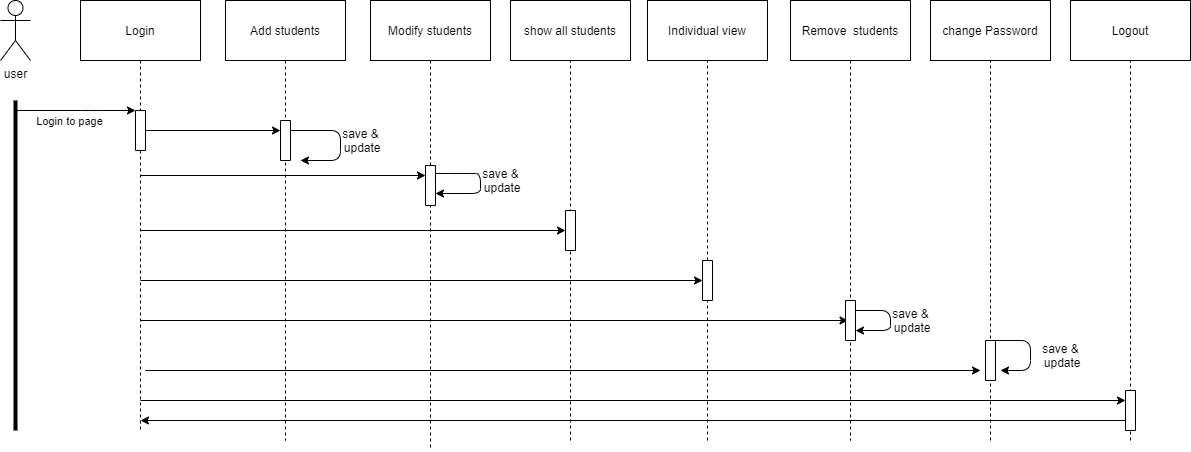

The diagram above was exported from draw.io. Its source (the exported page's mxGraphModel, read from the mxfile embedded in the PNG):
<mxGraphModel dx="868" dy="482" grid="1" gridSize="10" guides="1" tooltips="1" connect="1" arrows="1" fold="1" page="1" pageScale="1" pageWidth="1654" pageHeight="2336" math="0" shadow="0">
  <root>
    <mxCell id="WIyWlLk6GJQsqaUBKTNV-0" />
    <mxCell id="WIyWlLk6GJQsqaUBKTNV-1" parent="WIyWlLk6GJQsqaUBKTNV-0" />
    <mxCell id="PLjiYSZ4OCwVrUTqojIS-1" value="user&lt;br&gt;" style="shape=umlActor;verticalLabelPosition=bottom;verticalAlign=top;html=1;outlineConnect=0;" vertex="1" parent="WIyWlLk6GJQsqaUBKTNV-1">
      <mxGeometry x="60" y="70" width="30" height="60" as="geometry" />
    </mxCell>
    <mxCell id="PLjiYSZ4OCwVrUTqojIS-3" value="" style="line;strokeWidth=4;direction=south;html=1;perimeter=backbonePerimeter;points=[];outlineConnect=0;" vertex="1" parent="WIyWlLk6GJQsqaUBKTNV-1">
      <mxGeometry x="70" y="170" width="10" height="330" as="geometry" />
    </mxCell>
    <mxCell id="PLjiYSZ4OCwVrUTqojIS-5" value="Login" style="rounded=0;whiteSpace=wrap;html=1;" vertex="1" parent="WIyWlLk6GJQsqaUBKTNV-1">
      <mxGeometry x="140" y="70" width="120" height="60" as="geometry" />
    </mxCell>
    <mxCell id="PLjiYSZ4OCwVrUTqojIS-6" value="" style="endArrow=none;dashed=1;html=1;exitX=0.5;exitY=1;exitDx=0;exitDy=0;" edge="1" parent="WIyWlLk6GJQsqaUBKTNV-1" source="PLjiYSZ4OCwVrUTqojIS-5">
      <mxGeometry width="50" height="50" relative="1" as="geometry">
        <mxPoint x="390" y="280" as="sourcePoint" />
        <mxPoint x="200" y="500" as="targetPoint" />
      </mxGeometry>
    </mxCell>
    <mxCell id="PLjiYSZ4OCwVrUTqojIS-7" value="" style="rounded=0;whiteSpace=wrap;html=1;direction=south;" vertex="1" parent="WIyWlLk6GJQsqaUBKTNV-1">
      <mxGeometry x="195" y="180" width="10" height="40" as="geometry" />
    </mxCell>
    <mxCell id="PLjiYSZ4OCwVrUTqojIS-10" value="" style="endArrow=classic;html=1;entryX=0;entryY=1;entryDx=0;entryDy=0;" edge="1" parent="WIyWlLk6GJQsqaUBKTNV-1" source="PLjiYSZ4OCwVrUTqojIS-3" target="PLjiYSZ4OCwVrUTqojIS-7">
      <mxGeometry width="50" height="50" relative="1" as="geometry">
        <mxPoint x="390" y="280" as="sourcePoint" />
        <mxPoint x="440" y="230" as="targetPoint" />
        <Array as="points">
          <mxPoint x="150" y="180" />
        </Array>
      </mxGeometry>
    </mxCell>
    <mxCell id="PLjiYSZ4OCwVrUTqojIS-11" value="Login to page" style="edgeLabel;html=1;align=center;verticalAlign=middle;resizable=0;points=[];" vertex="1" connectable="0" parent="PLjiYSZ4OCwVrUTqojIS-10">
      <mxGeometry x="-0.1261" y="-5" relative="1" as="geometry">
        <mxPoint y="5" as="offset" />
      </mxGeometry>
    </mxCell>
    <mxCell id="PLjiYSZ4OCwVrUTqojIS-12" value="Add students" style="rounded=0;whiteSpace=wrap;html=1;" vertex="1" parent="WIyWlLk6GJQsqaUBKTNV-1">
      <mxGeometry x="285" y="70" width="120" height="60" as="geometry" />
    </mxCell>
    <mxCell id="PLjiYSZ4OCwVrUTqojIS-13" value="" style="endArrow=none;dashed=1;html=1;exitX=0.5;exitY=1;exitDx=0;exitDy=0;" edge="1" parent="WIyWlLk6GJQsqaUBKTNV-1" source="PLjiYSZ4OCwVrUTqojIS-12">
      <mxGeometry width="50" height="50" relative="1" as="geometry">
        <mxPoint x="390" y="280" as="sourcePoint" />
        <mxPoint x="345" y="510" as="targetPoint" />
      </mxGeometry>
    </mxCell>
    <mxCell id="PLjiYSZ4OCwVrUTqojIS-14" value="" style="rounded=0;whiteSpace=wrap;html=1;direction=south;" vertex="1" parent="WIyWlLk6GJQsqaUBKTNV-1">
      <mxGeometry x="340" y="190" width="10" height="40" as="geometry" />
    </mxCell>
    <mxCell id="PLjiYSZ4OCwVrUTqojIS-17" value="Modify students" style="rounded=0;whiteSpace=wrap;html=1;" vertex="1" parent="WIyWlLk6GJQsqaUBKTNV-1">
      <mxGeometry x="430" y="70" width="120" height="60" as="geometry" />
    </mxCell>
    <mxCell id="PLjiYSZ4OCwVrUTqojIS-18" value="show all students" style="rounded=0;whiteSpace=wrap;html=1;" vertex="1" parent="WIyWlLk6GJQsqaUBKTNV-1">
      <mxGeometry x="570" y="70" width="120" height="60" as="geometry" />
    </mxCell>
    <mxCell id="PLjiYSZ4OCwVrUTqojIS-19" value="Individual view" style="rounded=0;whiteSpace=wrap;html=1;" vertex="1" parent="WIyWlLk6GJQsqaUBKTNV-1">
      <mxGeometry x="707" y="70" width="120" height="60" as="geometry" />
    </mxCell>
    <mxCell id="PLjiYSZ4OCwVrUTqojIS-20" value="Remove&amp;nbsp; students&lt;br&gt;" style="rounded=0;whiteSpace=wrap;html=1;" vertex="1" parent="WIyWlLk6GJQsqaUBKTNV-1">
      <mxGeometry x="850" y="70" width="120" height="60" as="geometry" />
    </mxCell>
    <mxCell id="PLjiYSZ4OCwVrUTqojIS-21" value="change Password" style="rounded=0;whiteSpace=wrap;html=1;" vertex="1" parent="WIyWlLk6GJQsqaUBKTNV-1">
      <mxGeometry x="990" y="70" width="120" height="60" as="geometry" />
    </mxCell>
    <mxCell id="PLjiYSZ4OCwVrUTqojIS-22" value="Logout" style="rounded=0;whiteSpace=wrap;html=1;" vertex="1" parent="WIyWlLk6GJQsqaUBKTNV-1">
      <mxGeometry x="1130" y="70" width="120" height="60" as="geometry" />
    </mxCell>
    <mxCell id="PLjiYSZ4OCwVrUTqojIS-23" value="" style="endArrow=none;dashed=1;html=1;exitX=0.5;exitY=1;exitDx=0;exitDy=0;" edge="1" parent="WIyWlLk6GJQsqaUBKTNV-1" source="PLjiYSZ4OCwVrUTqojIS-17">
      <mxGeometry width="50" height="50" relative="1" as="geometry">
        <mxPoint x="530" y="270" as="sourcePoint" />
        <mxPoint x="490" y="520" as="targetPoint" />
      </mxGeometry>
    </mxCell>
    <mxCell id="PLjiYSZ4OCwVrUTqojIS-24" value="" style="endArrow=none;dashed=1;html=1;entryX=0.5;entryY=1;entryDx=0;entryDy=0;" edge="1" parent="WIyWlLk6GJQsqaUBKTNV-1" target="PLjiYSZ4OCwVrUTqojIS-18">
      <mxGeometry width="50" height="50" relative="1" as="geometry">
        <mxPoint x="630" y="510" as="sourcePoint" />
        <mxPoint x="580" y="220" as="targetPoint" />
      </mxGeometry>
    </mxCell>
    <mxCell id="PLjiYSZ4OCwVrUTqojIS-25" value="" style="endArrow=none;dashed=1;html=1;entryX=0.5;entryY=1;entryDx=0;entryDy=0;" edge="1" parent="WIyWlLk6GJQsqaUBKTNV-1" target="PLjiYSZ4OCwVrUTqojIS-19">
      <mxGeometry width="50" height="50" relative="1" as="geometry">
        <mxPoint x="767" y="510" as="sourcePoint" />
        <mxPoint x="580" y="220" as="targetPoint" />
      </mxGeometry>
    </mxCell>
    <mxCell id="PLjiYSZ4OCwVrUTqojIS-26" value="" style="endArrow=none;dashed=1;html=1;exitX=0.5;exitY=1;exitDx=0;exitDy=0;" edge="1" parent="WIyWlLk6GJQsqaUBKTNV-1" source="PLjiYSZ4OCwVrUTqojIS-20">
      <mxGeometry width="50" height="50" relative="1" as="geometry">
        <mxPoint x="960" y="270" as="sourcePoint" />
        <mxPoint x="910" y="510" as="targetPoint" />
      </mxGeometry>
    </mxCell>
    <mxCell id="PLjiYSZ4OCwVrUTqojIS-27" value="" style="endArrow=none;dashed=1;html=1;entryX=0.5;entryY=1;entryDx=0;entryDy=0;" edge="1" parent="WIyWlLk6GJQsqaUBKTNV-1" target="PLjiYSZ4OCwVrUTqojIS-21">
      <mxGeometry width="50" height="50" relative="1" as="geometry">
        <mxPoint x="1050" y="510" as="sourcePoint" />
        <mxPoint x="1010" y="220" as="targetPoint" />
      </mxGeometry>
    </mxCell>
    <mxCell id="PLjiYSZ4OCwVrUTqojIS-28" value="" style="endArrow=none;dashed=1;html=1;entryX=0.5;entryY=1;entryDx=0;entryDy=0;" edge="1" parent="WIyWlLk6GJQsqaUBKTNV-1" target="PLjiYSZ4OCwVrUTqojIS-22">
      <mxGeometry width="50" height="50" relative="1" as="geometry">
        <mxPoint x="1190" y="510" as="sourcePoint" />
        <mxPoint x="1010" y="220" as="targetPoint" />
      </mxGeometry>
    </mxCell>
    <mxCell id="PLjiYSZ4OCwVrUTqojIS-29" value="" style="endArrow=classic;html=1;exitX=0.5;exitY=0;exitDx=0;exitDy=0;entryX=0.25;entryY=1;entryDx=0;entryDy=0;" edge="1" parent="WIyWlLk6GJQsqaUBKTNV-1" source="PLjiYSZ4OCwVrUTqojIS-7" target="PLjiYSZ4OCwVrUTqojIS-14">
      <mxGeometry width="50" height="50" relative="1" as="geometry">
        <mxPoint x="460" y="270" as="sourcePoint" />
        <mxPoint x="510" y="220" as="targetPoint" />
      </mxGeometry>
    </mxCell>
    <mxCell id="PLjiYSZ4OCwVrUTqojIS-30" value="" style="endArrow=classic;html=1;exitX=0.25;exitY=0;exitDx=0;exitDy=0;" edge="1" parent="WIyWlLk6GJQsqaUBKTNV-1" source="PLjiYSZ4OCwVrUTqojIS-14">
      <mxGeometry width="50" height="50" relative="1" as="geometry">
        <mxPoint x="460" y="270" as="sourcePoint" />
        <mxPoint x="360" y="230" as="targetPoint" />
        <Array as="points">
          <mxPoint x="400" y="200" />
          <mxPoint x="400" y="230" />
        </Array>
      </mxGeometry>
    </mxCell>
    <mxCell id="PLjiYSZ4OCwVrUTqojIS-31" value="save &amp;amp;&lt;br&gt;&amp;nbsp;update" style="text;html=1;align=center;verticalAlign=middle;resizable=0;points=[];autosize=1;strokeColor=none;fillColor=none;" vertex="1" parent="WIyWlLk6GJQsqaUBKTNV-1">
      <mxGeometry x="390" y="195" width="60" height="30" as="geometry" />
    </mxCell>
    <mxCell id="PLjiYSZ4OCwVrUTqojIS-33" value="" style="rounded=0;whiteSpace=wrap;html=1;direction=south;" vertex="1" parent="WIyWlLk6GJQsqaUBKTNV-1">
      <mxGeometry x="485" y="235" width="10" height="40" as="geometry" />
    </mxCell>
    <mxCell id="PLjiYSZ4OCwVrUTqojIS-34" value="" style="endArrow=classic;html=1;entryX=0.25;entryY=1;entryDx=0;entryDy=0;" edge="1" parent="WIyWlLk6GJQsqaUBKTNV-1" target="PLjiYSZ4OCwVrUTqojIS-33">
      <mxGeometry width="50" height="50" relative="1" as="geometry">
        <mxPoint x="200" y="245" as="sourcePoint" />
        <mxPoint x="510" y="210" as="targetPoint" />
      </mxGeometry>
    </mxCell>
    <mxCell id="PLjiYSZ4OCwVrUTqojIS-35" value="" style="endArrow=classic;html=1;entryX=0.75;entryY=0;entryDx=0;entryDy=0;exitX=0.25;exitY=0;exitDx=0;exitDy=0;" edge="1" parent="WIyWlLk6GJQsqaUBKTNV-1">
      <mxGeometry width="50" height="50" relative="1" as="geometry">
        <mxPoint x="495" y="243" as="sourcePoint" />
        <mxPoint x="495" y="263" as="targetPoint" />
        <Array as="points">
          <mxPoint x="520" y="243" />
          <mxPoint x="540" y="243" />
          <mxPoint x="540" y="263" />
        </Array>
      </mxGeometry>
    </mxCell>
    <mxCell id="PLjiYSZ4OCwVrUTqojIS-36" value="save &amp;amp;&lt;br&gt;&amp;nbsp;update" style="text;html=1;align=center;verticalAlign=middle;resizable=0;points=[];autosize=1;strokeColor=none;fillColor=none;" vertex="1" parent="WIyWlLk6GJQsqaUBKTNV-1">
      <mxGeometry x="530" y="235" width="60" height="30" as="geometry" />
    </mxCell>
    <mxCell id="PLjiYSZ4OCwVrUTqojIS-37" value="" style="endArrow=classic;html=1;" edge="1" parent="WIyWlLk6GJQsqaUBKTNV-1" target="PLjiYSZ4OCwVrUTqojIS-38">
      <mxGeometry width="50" height="50" relative="1" as="geometry">
        <mxPoint x="200" y="300" as="sourcePoint" />
        <mxPoint x="510" y="200" as="targetPoint" />
      </mxGeometry>
    </mxCell>
    <mxCell id="PLjiYSZ4OCwVrUTqojIS-38" value="" style="rounded=0;whiteSpace=wrap;html=1;direction=south;" vertex="1" parent="WIyWlLk6GJQsqaUBKTNV-1">
      <mxGeometry x="625" y="280" width="10" height="40" as="geometry" />
    </mxCell>
    <mxCell id="PLjiYSZ4OCwVrUTqojIS-39" value="" style="endArrow=classic;html=1;" edge="1" parent="WIyWlLk6GJQsqaUBKTNV-1" target="PLjiYSZ4OCwVrUTqojIS-40">
      <mxGeometry width="50" height="50" relative="1" as="geometry">
        <mxPoint x="200" y="350" as="sourcePoint" />
        <mxPoint x="550" y="200" as="targetPoint" />
      </mxGeometry>
    </mxCell>
    <mxCell id="PLjiYSZ4OCwVrUTqojIS-40" value="" style="rounded=0;whiteSpace=wrap;html=1;direction=south;" vertex="1" parent="WIyWlLk6GJQsqaUBKTNV-1">
      <mxGeometry x="762" y="330" width="10" height="40" as="geometry" />
    </mxCell>
    <mxCell id="PLjiYSZ4OCwVrUTqojIS-42" value="" style="endArrow=classic;html=1;entryX=0.5;entryY=0.5;entryDx=0;entryDy=0;entryPerimeter=0;" edge="1" parent="WIyWlLk6GJQsqaUBKTNV-1">
      <mxGeometry width="50" height="50" relative="1" as="geometry">
        <mxPoint x="200" y="390" as="sourcePoint" />
        <mxPoint x="907.5" y="390" as="targetPoint" />
      </mxGeometry>
    </mxCell>
    <mxCell id="PLjiYSZ4OCwVrUTqojIS-43" value="" style="rounded=0;whiteSpace=wrap;html=1;direction=south;" vertex="1" parent="WIyWlLk6GJQsqaUBKTNV-1">
      <mxGeometry x="905" y="370" width="10" height="40" as="geometry" />
    </mxCell>
    <mxCell id="PLjiYSZ4OCwVrUTqojIS-44" value="" style="rounded=0;whiteSpace=wrap;html=1;direction=south;" vertex="1" parent="WIyWlLk6GJQsqaUBKTNV-1">
      <mxGeometry x="1045" y="410" width="10" height="40" as="geometry" />
    </mxCell>
    <mxCell id="PLjiYSZ4OCwVrUTqojIS-45" value="" style="endArrow=classic;html=1;" edge="1" parent="WIyWlLk6GJQsqaUBKTNV-1">
      <mxGeometry width="50" height="50" relative="1" as="geometry">
        <mxPoint x="295" y="440" as="sourcePoint" />
        <mxPoint x="1040" y="440" as="targetPoint" />
        <Array as="points">
          <mxPoint x="200" y="440" />
        </Array>
      </mxGeometry>
    </mxCell>
    <mxCell id="PLjiYSZ4OCwVrUTqojIS-46" value="" style="rounded=0;whiteSpace=wrap;html=1;direction=south;" vertex="1" parent="WIyWlLk6GJQsqaUBKTNV-1">
      <mxGeometry x="1185" y="460" width="10" height="40" as="geometry" />
    </mxCell>
    <mxCell id="PLjiYSZ4OCwVrUTqojIS-47" value="" style="endArrow=classic;html=1;entryX=0.25;entryY=1;entryDx=0;entryDy=0;" edge="1" parent="WIyWlLk6GJQsqaUBKTNV-1" target="PLjiYSZ4OCwVrUTqojIS-46">
      <mxGeometry width="50" height="50" relative="1" as="geometry">
        <mxPoint x="200" y="470" as="sourcePoint" />
        <mxPoint x="1180" y="470" as="targetPoint" />
      </mxGeometry>
    </mxCell>
    <mxCell id="PLjiYSZ4OCwVrUTqojIS-48" value="" style="endArrow=classic;html=1;exitX=0.75;exitY=1;exitDx=0;exitDy=0;" edge="1" parent="WIyWlLk6GJQsqaUBKTNV-1" source="PLjiYSZ4OCwVrUTqojIS-46">
      <mxGeometry width="50" height="50" relative="1" as="geometry">
        <mxPoint x="1240" y="420" as="sourcePoint" />
        <mxPoint x="200" y="490" as="targetPoint" />
      </mxGeometry>
    </mxCell>
    <mxCell id="PLjiYSZ4OCwVrUTqojIS-49" value="" style="endArrow=classic;html=1;exitX=0.25;exitY=0;exitDx=0;exitDy=0;entryX=0.75;entryY=0;entryDx=0;entryDy=0;" edge="1" parent="WIyWlLk6GJQsqaUBKTNV-1" source="PLjiYSZ4OCwVrUTqojIS-43" target="PLjiYSZ4OCwVrUTqojIS-43">
      <mxGeometry width="50" height="50" relative="1" as="geometry">
        <mxPoint x="870" y="360" as="sourcePoint" />
        <mxPoint x="950" y="410" as="targetPoint" />
        <Array as="points">
          <mxPoint x="950" y="380" />
          <mxPoint x="950" y="400" />
        </Array>
      </mxGeometry>
    </mxCell>
    <mxCell id="PLjiYSZ4OCwVrUTqojIS-50" value="" style="endArrow=classic;html=1;exitX=0;exitY=0;exitDx=0;exitDy=0;" edge="1" parent="WIyWlLk6GJQsqaUBKTNV-1" source="PLjiYSZ4OCwVrUTqojIS-44">
      <mxGeometry width="50" height="50" relative="1" as="geometry">
        <mxPoint x="870" y="360" as="sourcePoint" />
        <mxPoint x="1060" y="440" as="targetPoint" />
        <Array as="points">
          <mxPoint x="1090" y="410" />
          <mxPoint x="1090" y="440" />
        </Array>
      </mxGeometry>
    </mxCell>
    <mxCell id="PLjiYSZ4OCwVrUTqojIS-51" value="save &amp;amp;&lt;br&gt;&amp;nbsp;update" style="text;html=1;align=center;verticalAlign=middle;resizable=0;points=[];autosize=1;strokeColor=none;fillColor=none;" vertex="1" parent="WIyWlLk6GJQsqaUBKTNV-1">
      <mxGeometry x="940" y="375" width="60" height="30" as="geometry" />
    </mxCell>
    <mxCell id="PLjiYSZ4OCwVrUTqojIS-52" value="save &amp;amp;&lt;br&gt;&amp;nbsp;update" style="text;html=1;align=center;verticalAlign=middle;resizable=0;points=[];autosize=1;strokeColor=none;fillColor=none;" vertex="1" parent="WIyWlLk6GJQsqaUBKTNV-1">
      <mxGeometry x="1090" y="410" width="60" height="30" as="geometry" />
    </mxCell>
  </root>
</mxGraphModel>